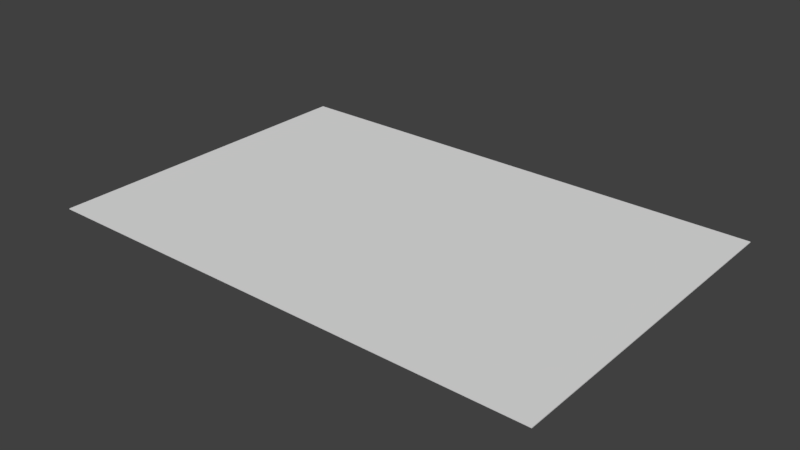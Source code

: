 # Source: table.blend  (saved by Blender 2.77.0; exported with 4.5.12 LTS)
import bpy
from mathutils import Matrix  # noqa: F401  (used for matrix-valued properties, if any)

bpy.ops.wm.read_factory_settings(use_empty=True)
scene = bpy.context.scene
scene.name = 'Scene'

# ---- collections
col_collection_1 = bpy.data.collections.new('Collection 1'); scene.collection.children.link(col_collection_1)

# ---- materials (node trees are filled in below, after node groups)
mat_material = bpy.data.materials.new('Material')
mat_material.alpha_threshold = 0.0
mat_material.use_transparent_shadow = False
mat_material.roughness = 0.5
mat_material.line_color = (0.0, 0.0, 0.0, 1.0)

# ---- material node trees

# ---- world
world_world = bpy.data.worlds.new('World'); scene.world = world_world
world_world.color = (0.05088, 0.05088, 0.05088)
world_world.use_sun_shadow = False
world_world.sun_shadow_jitter_overblur = 0.0
world_world.cycles.sampling_method = 'MANUAL'

# ---- meshes
me_cube = bpy.data.meshes.new('Cube')
me_cube.from_pydata([(1.0, 1.0, -1.0), (1.0, -1.0, -1.0), (-1.0, -1.0, -1.0), (-1.0, 1.0, -1.0), (1.0, 1.0, 1.0), (1.0, -1.0, 1.0), (-1.0, -1.0, 1.0), (-1.0, 1.0, 1.0)], [], [(0, 1, 2, 3), (4, 7, 6, 5), (0, 4, 5, 1), (1, 5, 6, 2), (2, 6, 7, 3), (4, 0, 3, 7)])
_uv = me_cube.uv_layers.new(name='UVMap')
_uv.uv.foreach_set('vector', [0.0, 0.0, 1.0, 0.0, 1.0, 1.0, 0.0, 1.0, 0.0, 0.0, 1.0, 0.0, 1.0, 1.0, 0.0, 1.0, 0.0, 0.0, 1.0, 0.0, 1.0, 1.0, 0.0, 1.0, 0.0, 0.0, 1.0, 0.0, 1.0, 1.0, 0.0, 1.0, 0.0, 0.0, 1.0, 0.0, 1.0, 1.0, 0.0, 1.0, 0.0, 0.0, 1.0, 0.0, 1.0, 1.0, 0.0, 1.0])
me_cube.materials.append(mat_material)
me_cube.use_remesh_preserve_volume = False
me_cube.use_remesh_preserve_attributes = False
me_cube.use_mirror_vertex_groups = False
me_cube.update()

# ---- objects
ob_cube = bpy.data.objects.new('Cube', me_cube)

# ---- transforms, parenting, visibility, modifiers, constraints
ob_cube.location = (0.0, 0.0, -0.3)
ob_cube.scale = (150.0, 100.0, 0.25)
ob_cube.lock_rotations_4d = False
ob_cube.empty_display_type = 'ARROWS'
ob_cube.lineart.crease_threshold = 0.0

# ---- collection membership
col_collection_1.objects.link(ob_cube)

# ---- scene / render settings (as saved in the file)
scene.frame_start = 1; scene.frame_end = 250; scene.frame_set(1)
scene.render.engine = 'BLENDER_EEVEE_NEXT'
scene.render.resolution_percentage = 50
scene.render.dither_intensity = 0.0
scene.cycles.use_denoising = False
scene.cycles.samples = 128
scene.cycles.sampling_pattern = 'TABULATED_SOBOL'
scene.cycles.light_sampling_threshold = 0.0
scene.cycles.use_adaptive_sampling = False
scene.cycles.use_light_tree = False
scene.cycles.blur_glossy = 0.0
scene.cycles.sample_clamp_indirect = 0.0
scene.view_settings.view_transform = 'Standard'
bpy.context.view_layer.update()

# ---- added for rendering (the .blend has no active camera and no usable light): camera, sun
cam_auto = bpy.data.cameras.new('AutoCamera')
cam_auto.lens = 50.0
cam_auto.sensor_width = 36.0
cam_auto.clip_end = 5854.57
ob_auto_camera = bpy.data.objects.new('AutoCamera', cam_auto)
scene.collection.objects.link(ob_auto_camera)
ob_auto_camera.location = (333.595, -400.314, 266.576)
ob_auto_camera.rotation_euler = (1.09748, -7.21219e-08, 0.694738)
scene.camera = ob_auto_camera
light_auto_sun = bpy.data.lights.new('AutoSun', 'SUN')
light_auto_sun.energy = 3.0
light_auto_sun.angle = 0.0523599
ob_auto_sun = bpy.data.objects.new('AutoSun', light_auto_sun)
scene.collection.objects.link(ob_auto_sun)
ob_auto_sun.rotation_euler = (0.872665, 0.174533, 0.523599)
bpy.context.view_layer.update()
